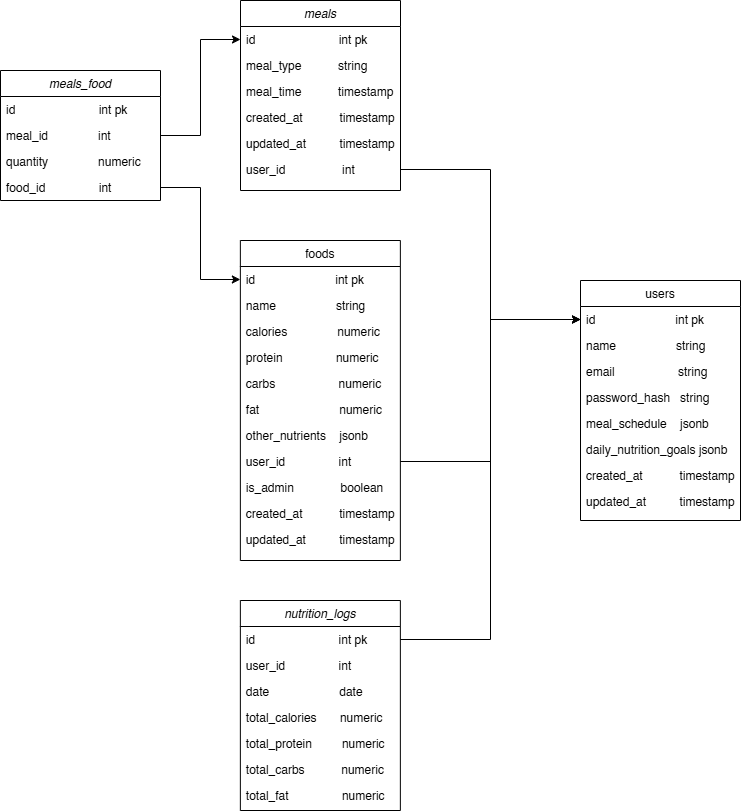

The diagram above was exported from draw.io. Its source (the exported page's mxGraphModel, read from the mxfile embedded in the PNG):
<mxGraphModel dx="2877" dy="926" grid="1" gridSize="10" guides="1" tooltips="1" connect="1" arrows="1" fold="1" page="1" pageScale="1" pageWidth="827" pageHeight="1169" math="0" shadow="0">
  <root>
    <mxCell id="WIyWlLk6GJQsqaUBKTNV-0" />
    <mxCell id="WIyWlLk6GJQsqaUBKTNV-1" parent="WIyWlLk6GJQsqaUBKTNV-0" />
    <mxCell id="zkfFHV4jXpPFQw0GAbJ--0" value="meals" style="swimlane;fontStyle=2;align=center;verticalAlign=top;childLayout=stackLayout;horizontal=1;startSize=26;horizontalStack=0;resizeParent=1;resizeLast=0;collapsible=1;marginBottom=0;rounded=0;shadow=0;strokeWidth=1;" parent="WIyWlLk6GJQsqaUBKTNV-1" vertex="1">
      <mxGeometry x="220" y="120" width="160" height="190" as="geometry">
        <mxRectangle x="230" y="140" width="160" height="26" as="alternateBounds" />
      </mxGeometry>
    </mxCell>
    <mxCell id="zkfFHV4jXpPFQw0GAbJ--1" value="id                         int pk" style="text;align=left;verticalAlign=top;spacingLeft=4;spacingRight=4;overflow=hidden;rotatable=0;points=[[0,0.5],[1,0.5]];portConstraint=eastwest;" parent="zkfFHV4jXpPFQw0GAbJ--0" vertex="1">
      <mxGeometry y="26" width="160" height="26" as="geometry" />
    </mxCell>
    <mxCell id="zkfFHV4jXpPFQw0GAbJ--2" value="meal_type           string" style="text;align=left;verticalAlign=top;spacingLeft=4;spacingRight=4;overflow=hidden;rotatable=0;points=[[0,0.5],[1,0.5]];portConstraint=eastwest;rounded=0;shadow=0;html=0;" parent="zkfFHV4jXpPFQw0GAbJ--0" vertex="1">
      <mxGeometry y="52" width="160" height="26" as="geometry" />
    </mxCell>
    <mxCell id="zkfFHV4jXpPFQw0GAbJ--3" value="meal_time           timestamp" style="text;align=left;verticalAlign=top;spacingLeft=4;spacingRight=4;overflow=hidden;rotatable=0;points=[[0,0.5],[1,0.5]];portConstraint=eastwest;rounded=0;shadow=0;html=0;" parent="zkfFHV4jXpPFQw0GAbJ--0" vertex="1">
      <mxGeometry y="78" width="160" height="26" as="geometry" />
    </mxCell>
    <mxCell id="zkfFHV4jXpPFQw0GAbJ--5" value="created_at           timestamp" style="text;align=left;verticalAlign=top;spacingLeft=4;spacingRight=4;overflow=hidden;rotatable=0;points=[[0,0.5],[1,0.5]];portConstraint=eastwest;" parent="zkfFHV4jXpPFQw0GAbJ--0" vertex="1">
      <mxGeometry y="104" width="160" height="26" as="geometry" />
    </mxCell>
    <mxCell id="KF-DTW_Puc-UoI5-7gvb-0" value="updated_at          timestamp" style="text;align=left;verticalAlign=top;spacingLeft=4;spacingRight=4;overflow=hidden;rotatable=0;points=[[0,0.5],[1,0.5]];portConstraint=eastwest;" vertex="1" parent="zkfFHV4jXpPFQw0GAbJ--0">
      <mxGeometry y="130" width="160" height="26" as="geometry" />
    </mxCell>
    <mxCell id="KF-DTW_Puc-UoI5-7gvb-1" value="user_id                 int" style="text;align=left;verticalAlign=top;spacingLeft=4;spacingRight=4;overflow=hidden;rotatable=0;points=[[0,0.5],[1,0.5]];portConstraint=eastwest;" vertex="1" parent="zkfFHV4jXpPFQw0GAbJ--0">
      <mxGeometry y="156" width="160" height="26" as="geometry" />
    </mxCell>
    <mxCell id="zkfFHV4jXpPFQw0GAbJ--17" value="users" style="swimlane;fontStyle=0;align=center;verticalAlign=top;childLayout=stackLayout;horizontal=1;startSize=26;horizontalStack=0;resizeParent=1;resizeLast=0;collapsible=1;marginBottom=0;rounded=0;shadow=0;strokeWidth=1;" parent="WIyWlLk6GJQsqaUBKTNV-1" vertex="1">
      <mxGeometry x="560" y="400" width="160" height="240" as="geometry">
        <mxRectangle x="550" y="140" width="160" height="26" as="alternateBounds" />
      </mxGeometry>
    </mxCell>
    <mxCell id="zkfFHV4jXpPFQw0GAbJ--18" value="id                        int pk" style="text;align=left;verticalAlign=top;spacingLeft=4;spacingRight=4;overflow=hidden;rotatable=0;points=[[0,0.5],[1,0.5]];portConstraint=eastwest;" parent="zkfFHV4jXpPFQw0GAbJ--17" vertex="1">
      <mxGeometry y="26" width="160" height="26" as="geometry" />
    </mxCell>
    <mxCell id="zkfFHV4jXpPFQw0GAbJ--19" value="name                  string" style="text;align=left;verticalAlign=top;spacingLeft=4;spacingRight=4;overflow=hidden;rotatable=0;points=[[0,0.5],[1,0.5]];portConstraint=eastwest;rounded=0;shadow=0;html=0;" parent="zkfFHV4jXpPFQw0GAbJ--17" vertex="1">
      <mxGeometry y="52" width="160" height="26" as="geometry" />
    </mxCell>
    <mxCell id="KF-DTW_Puc-UoI5-7gvb-13" value="email                   string" style="text;align=left;verticalAlign=top;spacingLeft=4;spacingRight=4;overflow=hidden;rotatable=0;points=[[0,0.5],[1,0.5]];portConstraint=eastwest;" vertex="1" parent="zkfFHV4jXpPFQw0GAbJ--17">
      <mxGeometry y="78" width="160" height="26" as="geometry" />
    </mxCell>
    <mxCell id="zkfFHV4jXpPFQw0GAbJ--20" value="password_hash   string" style="text;align=left;verticalAlign=top;spacingLeft=4;spacingRight=4;overflow=hidden;rotatable=0;points=[[0,0.5],[1,0.5]];portConstraint=eastwest;rounded=0;shadow=0;html=0;" parent="zkfFHV4jXpPFQw0GAbJ--17" vertex="1">
      <mxGeometry y="104" width="160" height="26" as="geometry" />
    </mxCell>
    <mxCell id="zkfFHV4jXpPFQw0GAbJ--21" value="meal_schedule    jsonb" style="text;align=left;verticalAlign=top;spacingLeft=4;spacingRight=4;overflow=hidden;rotatable=0;points=[[0,0.5],[1,0.5]];portConstraint=eastwest;rounded=0;shadow=0;html=0;" parent="zkfFHV4jXpPFQw0GAbJ--17" vertex="1">
      <mxGeometry y="130" width="160" height="26" as="geometry" />
    </mxCell>
    <mxCell id="zkfFHV4jXpPFQw0GAbJ--22" value="daily_nutrition_goals jsonb" style="text;align=left;verticalAlign=top;spacingLeft=4;spacingRight=4;overflow=hidden;rotatable=0;points=[[0,0.5],[1,0.5]];portConstraint=eastwest;rounded=0;shadow=0;html=0;" parent="zkfFHV4jXpPFQw0GAbJ--17" vertex="1">
      <mxGeometry y="156" width="160" height="26" as="geometry" />
    </mxCell>
    <mxCell id="KF-DTW_Puc-UoI5-7gvb-3" value="created_at           timestamp" style="text;align=left;verticalAlign=top;spacingLeft=4;spacingRight=4;overflow=hidden;rotatable=0;points=[[0,0.5],[1,0.5]];portConstraint=eastwest;rounded=0;shadow=0;html=0;" vertex="1" parent="zkfFHV4jXpPFQw0GAbJ--17">
      <mxGeometry y="182" width="160" height="26" as="geometry" />
    </mxCell>
    <mxCell id="KF-DTW_Puc-UoI5-7gvb-11" value="updated_at          timestamp" style="text;align=left;verticalAlign=top;spacingLeft=4;spacingRight=4;overflow=hidden;rotatable=0;points=[[0,0.5],[1,0.5]];portConstraint=eastwest;rounded=0;shadow=0;html=0;" vertex="1" parent="zkfFHV4jXpPFQw0GAbJ--17">
      <mxGeometry y="208" width="160" height="26" as="geometry" />
    </mxCell>
    <mxCell id="KF-DTW_Puc-UoI5-7gvb-14" value="meals_food" style="swimlane;fontStyle=2;align=center;verticalAlign=top;childLayout=stackLayout;horizontal=1;startSize=26;horizontalStack=0;resizeParent=1;resizeLast=0;collapsible=1;marginBottom=0;rounded=0;shadow=0;strokeWidth=1;" vertex="1" parent="WIyWlLk6GJQsqaUBKTNV-1">
      <mxGeometry x="-20" y="190" width="160" height="130" as="geometry">
        <mxRectangle x="230" y="140" width="160" height="26" as="alternateBounds" />
      </mxGeometry>
    </mxCell>
    <mxCell id="KF-DTW_Puc-UoI5-7gvb-15" value="id                         int pk" style="text;align=left;verticalAlign=top;spacingLeft=4;spacingRight=4;overflow=hidden;rotatable=0;points=[[0,0.5],[1,0.5]];portConstraint=eastwest;" vertex="1" parent="KF-DTW_Puc-UoI5-7gvb-14">
      <mxGeometry y="26" width="160" height="26" as="geometry" />
    </mxCell>
    <mxCell id="KF-DTW_Puc-UoI5-7gvb-16" value="meal_id               int" style="text;align=left;verticalAlign=top;spacingLeft=4;spacingRight=4;overflow=hidden;rotatable=0;points=[[0,0.5],[1,0.5]];portConstraint=eastwest;rounded=0;shadow=0;html=0;" vertex="1" parent="KF-DTW_Puc-UoI5-7gvb-14">
      <mxGeometry y="52" width="160" height="26" as="geometry" />
    </mxCell>
    <mxCell id="KF-DTW_Puc-UoI5-7gvb-17" value="quantity               numeric" style="text;align=left;verticalAlign=top;spacingLeft=4;spacingRight=4;overflow=hidden;rotatable=0;points=[[0,0.5],[1,0.5]];portConstraint=eastwest;rounded=0;shadow=0;html=0;" vertex="1" parent="KF-DTW_Puc-UoI5-7gvb-14">
      <mxGeometry y="78" width="160" height="26" as="geometry" />
    </mxCell>
    <mxCell id="KF-DTW_Puc-UoI5-7gvb-18" value="food_id                int" style="text;align=left;verticalAlign=top;spacingLeft=4;spacingRight=4;overflow=hidden;rotatable=0;points=[[0,0.5],[1,0.5]];portConstraint=eastwest;" vertex="1" parent="KF-DTW_Puc-UoI5-7gvb-14">
      <mxGeometry y="104" width="160" height="26" as="geometry" />
    </mxCell>
    <mxCell id="KF-DTW_Puc-UoI5-7gvb-22" value="foods" style="swimlane;fontStyle=0;align=center;verticalAlign=top;childLayout=stackLayout;horizontal=1;startSize=26;horizontalStack=0;resizeParent=1;resizeLast=0;collapsible=1;marginBottom=0;rounded=0;shadow=0;strokeWidth=1;" vertex="1" parent="WIyWlLk6GJQsqaUBKTNV-1">
      <mxGeometry x="219.86" y="360" width="160" height="320" as="geometry">
        <mxRectangle x="550" y="140" width="160" height="26" as="alternateBounds" />
      </mxGeometry>
    </mxCell>
    <mxCell id="KF-DTW_Puc-UoI5-7gvb-23" value="id                        int pk" style="text;align=left;verticalAlign=top;spacingLeft=4;spacingRight=4;overflow=hidden;rotatable=0;points=[[0,0.5],[1,0.5]];portConstraint=eastwest;" vertex="1" parent="KF-DTW_Puc-UoI5-7gvb-22">
      <mxGeometry y="26" width="160" height="26" as="geometry" />
    </mxCell>
    <mxCell id="KF-DTW_Puc-UoI5-7gvb-24" value="name                  string" style="text;align=left;verticalAlign=top;spacingLeft=4;spacingRight=4;overflow=hidden;rotatable=0;points=[[0,0.5],[1,0.5]];portConstraint=eastwest;rounded=0;shadow=0;html=0;" vertex="1" parent="KF-DTW_Puc-UoI5-7gvb-22">
      <mxGeometry y="52" width="160" height="26" as="geometry" />
    </mxCell>
    <mxCell id="KF-DTW_Puc-UoI5-7gvb-25" value="calories               numeric" style="text;align=left;verticalAlign=top;spacingLeft=4;spacingRight=4;overflow=hidden;rotatable=0;points=[[0,0.5],[1,0.5]];portConstraint=eastwest;" vertex="1" parent="KF-DTW_Puc-UoI5-7gvb-22">
      <mxGeometry y="78" width="160" height="26" as="geometry" />
    </mxCell>
    <mxCell id="KF-DTW_Puc-UoI5-7gvb-26" value="protein                numeric" style="text;align=left;verticalAlign=top;spacingLeft=4;spacingRight=4;overflow=hidden;rotatable=0;points=[[0,0.5],[1,0.5]];portConstraint=eastwest;rounded=0;shadow=0;html=0;" vertex="1" parent="KF-DTW_Puc-UoI5-7gvb-22">
      <mxGeometry y="104" width="160" height="26" as="geometry" />
    </mxCell>
    <mxCell id="KF-DTW_Puc-UoI5-7gvb-27" value="carbs                   numeric" style="text;align=left;verticalAlign=top;spacingLeft=4;spacingRight=4;overflow=hidden;rotatable=0;points=[[0,0.5],[1,0.5]];portConstraint=eastwest;rounded=0;shadow=0;html=0;" vertex="1" parent="KF-DTW_Puc-UoI5-7gvb-22">
      <mxGeometry y="130" width="160" height="26" as="geometry" />
    </mxCell>
    <mxCell id="KF-DTW_Puc-UoI5-7gvb-28" value="fat                        numeric" style="text;align=left;verticalAlign=top;spacingLeft=4;spacingRight=4;overflow=hidden;rotatable=0;points=[[0,0.5],[1,0.5]];portConstraint=eastwest;rounded=0;shadow=0;html=0;" vertex="1" parent="KF-DTW_Puc-UoI5-7gvb-22">
      <mxGeometry y="156" width="160" height="26" as="geometry" />
    </mxCell>
    <mxCell id="KF-DTW_Puc-UoI5-7gvb-29" value="other_nutrients    jsonb" style="text;align=left;verticalAlign=top;spacingLeft=4;spacingRight=4;overflow=hidden;rotatable=0;points=[[0,0.5],[1,0.5]];portConstraint=eastwest;rounded=0;shadow=0;html=0;" vertex="1" parent="KF-DTW_Puc-UoI5-7gvb-22">
      <mxGeometry y="182" width="160" height="26" as="geometry" />
    </mxCell>
    <mxCell id="KF-DTW_Puc-UoI5-7gvb-30" value="user_id                int" style="text;align=left;verticalAlign=top;spacingLeft=4;spacingRight=4;overflow=hidden;rotatable=0;points=[[0,0.5],[1,0.5]];portConstraint=eastwest;rounded=0;shadow=0;html=0;" vertex="1" parent="KF-DTW_Puc-UoI5-7gvb-22">
      <mxGeometry y="208" width="160" height="26" as="geometry" />
    </mxCell>
    <mxCell id="KF-DTW_Puc-UoI5-7gvb-32" value="is_admin              boolean" style="text;align=left;verticalAlign=top;spacingLeft=4;spacingRight=4;overflow=hidden;rotatable=0;points=[[0,0.5],[1,0.5]];portConstraint=eastwest;rounded=0;shadow=0;html=0;" vertex="1" parent="KF-DTW_Puc-UoI5-7gvb-22">
      <mxGeometry y="234" width="160" height="26" as="geometry" />
    </mxCell>
    <mxCell id="KF-DTW_Puc-UoI5-7gvb-33" value="created_at           timestamp" style="text;align=left;verticalAlign=top;spacingLeft=4;spacingRight=4;overflow=hidden;rotatable=0;points=[[0,0.5],[1,0.5]];portConstraint=eastwest;rounded=0;shadow=0;html=0;" vertex="1" parent="KF-DTW_Puc-UoI5-7gvb-22">
      <mxGeometry y="260" width="160" height="26" as="geometry" />
    </mxCell>
    <mxCell id="KF-DTW_Puc-UoI5-7gvb-34" value="updated_at          timestamp" style="text;align=left;verticalAlign=top;spacingLeft=4;spacingRight=4;overflow=hidden;rotatable=0;points=[[0,0.5],[1,0.5]];portConstraint=eastwest;rounded=0;shadow=0;html=0;" vertex="1" parent="KF-DTW_Puc-UoI5-7gvb-22">
      <mxGeometry y="286" width="160" height="26" as="geometry" />
    </mxCell>
    <mxCell id="KF-DTW_Puc-UoI5-7gvb-35" value="nutrition_logs" style="swimlane;fontStyle=2;align=center;verticalAlign=top;childLayout=stackLayout;horizontal=1;startSize=26;horizontalStack=0;resizeParent=1;resizeLast=0;collapsible=1;marginBottom=0;rounded=0;shadow=0;strokeWidth=1;" vertex="1" parent="WIyWlLk6GJQsqaUBKTNV-1">
      <mxGeometry x="219.86" y="720" width="160" height="210" as="geometry">
        <mxRectangle x="230" y="140" width="160" height="26" as="alternateBounds" />
      </mxGeometry>
    </mxCell>
    <mxCell id="KF-DTW_Puc-UoI5-7gvb-36" value="id                         int pk" style="text;align=left;verticalAlign=top;spacingLeft=4;spacingRight=4;overflow=hidden;rotatable=0;points=[[0,0.5],[1,0.5]];portConstraint=eastwest;" vertex="1" parent="KF-DTW_Puc-UoI5-7gvb-35">
      <mxGeometry y="26" width="160" height="26" as="geometry" />
    </mxCell>
    <mxCell id="KF-DTW_Puc-UoI5-7gvb-37" value="user_id                int" style="text;align=left;verticalAlign=top;spacingLeft=4;spacingRight=4;overflow=hidden;rotatable=0;points=[[0,0.5],[1,0.5]];portConstraint=eastwest;rounded=0;shadow=0;html=0;" vertex="1" parent="KF-DTW_Puc-UoI5-7gvb-35">
      <mxGeometry y="52" width="160" height="26" as="geometry" />
    </mxCell>
    <mxCell id="KF-DTW_Puc-UoI5-7gvb-38" value="date                     date" style="text;align=left;verticalAlign=top;spacingLeft=4;spacingRight=4;overflow=hidden;rotatable=0;points=[[0,0.5],[1,0.5]];portConstraint=eastwest;rounded=0;shadow=0;html=0;" vertex="1" parent="KF-DTW_Puc-UoI5-7gvb-35">
      <mxGeometry y="78" width="160" height="26" as="geometry" />
    </mxCell>
    <mxCell id="KF-DTW_Puc-UoI5-7gvb-39" value="total_calories       numeric" style="text;align=left;verticalAlign=top;spacingLeft=4;spacingRight=4;overflow=hidden;rotatable=0;points=[[0,0.5],[1,0.5]];portConstraint=eastwest;" vertex="1" parent="KF-DTW_Puc-UoI5-7gvb-35">
      <mxGeometry y="104" width="160" height="26" as="geometry" />
    </mxCell>
    <mxCell id="KF-DTW_Puc-UoI5-7gvb-40" value="total_protein         numeric" style="text;align=left;verticalAlign=top;spacingLeft=4;spacingRight=4;overflow=hidden;rotatable=0;points=[[0,0.5],[1,0.5]];portConstraint=eastwest;" vertex="1" parent="KF-DTW_Puc-UoI5-7gvb-35">
      <mxGeometry y="130" width="160" height="26" as="geometry" />
    </mxCell>
    <mxCell id="KF-DTW_Puc-UoI5-7gvb-41" value="total_carbs           numeric" style="text;align=left;verticalAlign=top;spacingLeft=4;spacingRight=4;overflow=hidden;rotatable=0;points=[[0,0.5],[1,0.5]];portConstraint=eastwest;" vertex="1" parent="KF-DTW_Puc-UoI5-7gvb-35">
      <mxGeometry y="156" width="160" height="26" as="geometry" />
    </mxCell>
    <mxCell id="KF-DTW_Puc-UoI5-7gvb-43" value="total_fat                numeric" style="text;align=left;verticalAlign=top;spacingLeft=4;spacingRight=4;overflow=hidden;rotatable=0;points=[[0,0.5],[1,0.5]];portConstraint=eastwest;" vertex="1" parent="KF-DTW_Puc-UoI5-7gvb-35">
      <mxGeometry y="182" width="160" height="26" as="geometry" />
    </mxCell>
    <mxCell id="KF-DTW_Puc-UoI5-7gvb-47" style="edgeStyle=orthogonalEdgeStyle;rounded=0;orthogonalLoop=1;jettySize=auto;html=1;exitX=1;exitY=0.5;exitDx=0;exitDy=0;entryX=0;entryY=0.5;entryDx=0;entryDy=0;" edge="1" parent="WIyWlLk6GJQsqaUBKTNV-1" source="KF-DTW_Puc-UoI5-7gvb-16" target="zkfFHV4jXpPFQw0GAbJ--1">
      <mxGeometry relative="1" as="geometry" />
    </mxCell>
    <mxCell id="KF-DTW_Puc-UoI5-7gvb-48" style="edgeStyle=orthogonalEdgeStyle;rounded=0;orthogonalLoop=1;jettySize=auto;html=1;exitX=1;exitY=0.5;exitDx=0;exitDy=0;entryX=0;entryY=0.5;entryDx=0;entryDy=0;" edge="1" parent="WIyWlLk6GJQsqaUBKTNV-1" source="KF-DTW_Puc-UoI5-7gvb-18" target="KF-DTW_Puc-UoI5-7gvb-23">
      <mxGeometry relative="1" as="geometry" />
    </mxCell>
    <mxCell id="KF-DTW_Puc-UoI5-7gvb-49" style="edgeStyle=orthogonalEdgeStyle;rounded=0;orthogonalLoop=1;jettySize=auto;html=1;exitX=1;exitY=0.5;exitDx=0;exitDy=0;entryX=0;entryY=0.5;entryDx=0;entryDy=0;" edge="1" parent="WIyWlLk6GJQsqaUBKTNV-1" source="KF-DTW_Puc-UoI5-7gvb-1" target="zkfFHV4jXpPFQw0GAbJ--18">
      <mxGeometry relative="1" as="geometry" />
    </mxCell>
    <mxCell id="KF-DTW_Puc-UoI5-7gvb-50" style="edgeStyle=orthogonalEdgeStyle;rounded=0;orthogonalLoop=1;jettySize=auto;html=1;exitX=1;exitY=0.5;exitDx=0;exitDy=0;entryX=0;entryY=0.5;entryDx=0;entryDy=0;" edge="1" parent="WIyWlLk6GJQsqaUBKTNV-1" source="KF-DTW_Puc-UoI5-7gvb-30" target="zkfFHV4jXpPFQw0GAbJ--18">
      <mxGeometry relative="1" as="geometry" />
    </mxCell>
    <mxCell id="KF-DTW_Puc-UoI5-7gvb-52" style="edgeStyle=orthogonalEdgeStyle;rounded=0;orthogonalLoop=1;jettySize=auto;html=1;exitX=1;exitY=0.5;exitDx=0;exitDy=0;entryX=0;entryY=0.5;entryDx=0;entryDy=0;" edge="1" parent="WIyWlLk6GJQsqaUBKTNV-1" source="KF-DTW_Puc-UoI5-7gvb-36" target="zkfFHV4jXpPFQw0GAbJ--18">
      <mxGeometry relative="1" as="geometry" />
    </mxCell>
  </root>
</mxGraphModel>